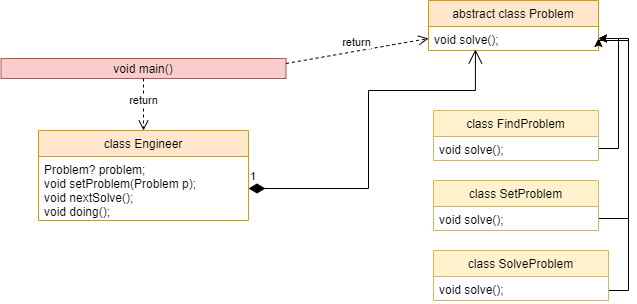

The diagram above was exported from draw.io. Its source (the exported page's mxGraphModel, read from the mxfile embedded in the PNG):
<mxGraphModel dx="1751" dy="425" grid="1" gridSize="10" guides="1" tooltips="1" connect="1" arrows="1" fold="1" page="1" pageScale="1" pageWidth="850" pageHeight="1100" background="none" math="0" shadow="0">
  <root>
    <mxCell id="0" />
    <mxCell id="1" parent="0" />
    <mxCell id="Gch_YCodAwFFFYA0Hyo_-17" value="class Engineer" style="swimlane;fontStyle=0;childLayout=stackLayout;horizontal=1;startSize=26;fillColor=#ffe6cc;horizontalStack=0;resizeParent=1;resizeParentMax=0;resizeLast=0;collapsible=1;marginBottom=0;strokeColor=#d79b00;" parent="1" vertex="1">
      <mxGeometry x="-120" y="130" width="210" height="90" as="geometry" />
    </mxCell>
    <mxCell id="Gch_YCodAwFFFYA0Hyo_-18" value="Problem? problem;&#10;void setProblem(Problem p);&#10;void nextSolve();&#10;void doing();" style="text;strokeColor=none;fillColor=none;align=left;verticalAlign=top;spacingLeft=4;spacingRight=4;overflow=hidden;rotatable=0;points=[[0,0.5],[1,0.5]];portConstraint=eastwest;" parent="Gch_YCodAwFFFYA0Hyo_-17" vertex="1">
      <mxGeometry y="26" width="210" height="64" as="geometry" />
    </mxCell>
    <mxCell id="Gch_YCodAwFFFYA0Hyo_-32" value="void main()" style="swimlane;fontStyle=0;childLayout=stackLayout;horizontal=1;startSize=26;fillColor=#f8cecc;horizontalStack=0;resizeParent=1;resizeParentMax=0;resizeLast=0;collapsible=1;marginBottom=0;strokeColor=#b85450;" parent="1" vertex="1">
      <mxGeometry x="-157.5" y="58" width="285" height="20" as="geometry" />
    </mxCell>
    <mxCell id="Gch_YCodAwFFFYA0Hyo_-36" value="return" style="html=1;verticalAlign=bottom;endArrow=open;dashed=1;endSize=8;rounded=0;exitX=0.5;exitY=1;exitDx=0;exitDy=0;entryX=0.5;entryY=0;entryDx=0;entryDy=0;" parent="1" source="Gch_YCodAwFFFYA0Hyo_-32" target="Gch_YCodAwFFFYA0Hyo_-17" edge="1">
      <mxGeometry x="0.2" relative="1" as="geometry">
        <mxPoint x="236.01" y="100" as="sourcePoint" />
        <mxPoint x="410" y="210" as="targetPoint" />
        <Array as="points" />
        <mxPoint as="offset" />
      </mxGeometry>
    </mxCell>
    <mxCell id="nIASMlXdIUHzJ0xDQQVn-4" value="abstract class Problem" style="swimlane;fontStyle=0;childLayout=stackLayout;horizontal=1;startSize=26;fillColor=#ffe6cc;horizontalStack=0;resizeParent=1;resizeParentMax=0;resizeLast=0;collapsible=1;marginBottom=0;strokeColor=#d79b00;" vertex="1" parent="1">
      <mxGeometry x="270" width="170" height="50" as="geometry" />
    </mxCell>
    <mxCell id="nIASMlXdIUHzJ0xDQQVn-5" value="void solve();" style="text;strokeColor=none;fillColor=none;align=left;verticalAlign=top;spacingLeft=4;spacingRight=4;overflow=hidden;rotatable=0;points=[[0,0.5],[1,0.5]];portConstraint=eastwest;" vertex="1" parent="nIASMlXdIUHzJ0xDQQVn-4">
      <mxGeometry y="26" width="170" height="24" as="geometry" />
    </mxCell>
    <mxCell id="nIASMlXdIUHzJ0xDQQVn-71" style="edgeStyle=orthogonalEdgeStyle;rounded=0;orthogonalLoop=1;jettySize=auto;html=1;entryX=1;entryY=0.5;entryDx=0;entryDy=0;exitX=1;exitY=0.5;exitDx=0;exitDy=0;" edge="1" parent="1" source="nIASMlXdIUHzJ0xDQQVn-30" target="nIASMlXdIUHzJ0xDQQVn-5">
      <mxGeometry relative="1" as="geometry">
        <Array as="points">
          <mxPoint x="450" y="290" />
          <mxPoint x="470" y="290" />
          <mxPoint x="470" y="38" />
        </Array>
      </mxGeometry>
    </mxCell>
    <mxCell id="nIASMlXdIUHzJ0xDQQVn-29" value="class SolveProblem" style="swimlane;fontStyle=0;childLayout=stackLayout;horizontal=1;startSize=26;fillColor=#fff2cc;horizontalStack=0;resizeParent=1;resizeParentMax=0;resizeLast=0;collapsible=1;marginBottom=0;strokeColor=#d6b656;" vertex="1" parent="1">
      <mxGeometry x="275" y="250" width="175" height="50" as="geometry" />
    </mxCell>
    <mxCell id="nIASMlXdIUHzJ0xDQQVn-30" value="void solve();" style="text;strokeColor=none;fillColor=none;align=left;verticalAlign=top;spacingLeft=4;spacingRight=4;overflow=hidden;rotatable=0;points=[[0,0.5],[1,0.5]];portConstraint=eastwest;" vertex="1" parent="nIASMlXdIUHzJ0xDQQVn-29">
      <mxGeometry y="26" width="175" height="24" as="geometry" />
    </mxCell>
    <mxCell id="nIASMlXdIUHzJ0xDQQVn-37" style="edgeStyle=orthogonalEdgeStyle;rounded=0;orthogonalLoop=1;jettySize=auto;html=1;exitX=0.5;exitY=1;exitDx=0;exitDy=0;" edge="1" parent="1" source="Gch_YCodAwFFFYA0Hyo_-32" target="Gch_YCodAwFFFYA0Hyo_-32">
      <mxGeometry relative="1" as="geometry" />
    </mxCell>
    <mxCell id="nIASMlXdIUHzJ0xDQQVn-43" value="return" style="html=1;verticalAlign=bottom;endArrow=open;dashed=1;endSize=8;rounded=0;exitX=1;exitY=0.25;exitDx=0;exitDy=0;entryX=0;entryY=0.5;entryDx=0;entryDy=0;" edge="1" parent="1" source="Gch_YCodAwFFFYA0Hyo_-32" target="nIASMlXdIUHzJ0xDQQVn-5">
      <mxGeometry relative="1" as="geometry">
        <mxPoint x="240" y="160" as="sourcePoint" />
        <mxPoint x="160" y="160" as="targetPoint" />
      </mxGeometry>
    </mxCell>
    <mxCell id="nIASMlXdIUHzJ0xDQQVn-68" style="edgeStyle=orthogonalEdgeStyle;rounded=0;orthogonalLoop=1;jettySize=auto;html=1;exitX=1;exitY=0.5;exitDx=0;exitDy=0;" edge="1" parent="1" source="nIASMlXdIUHzJ0xDQQVn-59" target="nIASMlXdIUHzJ0xDQQVn-5">
      <mxGeometry relative="1" as="geometry" />
    </mxCell>
    <mxCell id="nIASMlXdIUHzJ0xDQQVn-58" value="class FindProblem" style="swimlane;fontStyle=0;childLayout=stackLayout;horizontal=1;startSize=26;fillColor=#fff2cc;horizontalStack=0;resizeParent=1;resizeParentMax=0;resizeLast=0;collapsible=1;marginBottom=0;strokeColor=#d6b656;" vertex="1" parent="1">
      <mxGeometry x="275" y="110" width="165" height="50" as="geometry" />
    </mxCell>
    <mxCell id="nIASMlXdIUHzJ0xDQQVn-59" value="void solve();" style="text;strokeColor=none;fillColor=none;align=left;verticalAlign=top;spacingLeft=4;spacingRight=4;overflow=hidden;rotatable=0;points=[[0,0.5],[1,0.5]];portConstraint=eastwest;" vertex="1" parent="nIASMlXdIUHzJ0xDQQVn-58">
      <mxGeometry y="26" width="165" height="24" as="geometry" />
    </mxCell>
    <mxCell id="nIASMlXdIUHzJ0xDQQVn-69" style="edgeStyle=orthogonalEdgeStyle;rounded=0;orthogonalLoop=1;jettySize=auto;html=1;entryX=1;entryY=0.5;entryDx=0;entryDy=0;exitX=1;exitY=0.5;exitDx=0;exitDy=0;" edge="1" parent="1" source="nIASMlXdIUHzJ0xDQQVn-63" target="nIASMlXdIUHzJ0xDQQVn-5">
      <mxGeometry relative="1" as="geometry">
        <Array as="points">
          <mxPoint x="470" y="218" />
          <mxPoint x="470" y="40" />
          <mxPoint x="440" y="40" />
        </Array>
      </mxGeometry>
    </mxCell>
    <mxCell id="nIASMlXdIUHzJ0xDQQVn-62" value="class SetProblem" style="swimlane;fontStyle=0;childLayout=stackLayout;horizontal=1;startSize=26;fillColor=#fff2cc;horizontalStack=0;resizeParent=1;resizeParentMax=0;resizeLast=0;collapsible=1;marginBottom=0;strokeColor=#d6b656;" vertex="1" parent="1">
      <mxGeometry x="275" y="180" width="165" height="50" as="geometry" />
    </mxCell>
    <mxCell id="nIASMlXdIUHzJ0xDQQVn-63" value="void solve();" style="text;strokeColor=none;fillColor=none;align=left;verticalAlign=top;spacingLeft=4;spacingRight=4;overflow=hidden;rotatable=0;points=[[0,0.5],[1,0.5]];portConstraint=eastwest;" vertex="1" parent="nIASMlXdIUHzJ0xDQQVn-62">
      <mxGeometry y="26" width="165" height="24" as="geometry" />
    </mxCell>
    <mxCell id="nIASMlXdIUHzJ0xDQQVn-70" value="1" style="endArrow=open;html=1;endSize=12;startArrow=diamondThin;startSize=14;startFill=1;edgeStyle=orthogonalEdgeStyle;align=left;verticalAlign=bottom;rounded=0;exitX=1;exitY=0.5;exitDx=0;exitDy=0;entryX=0.276;entryY=0.958;entryDx=0;entryDy=0;entryPerimeter=0;" edge="1" parent="1" source="Gch_YCodAwFFFYA0Hyo_-18" target="nIASMlXdIUHzJ0xDQQVn-5">
      <mxGeometry x="-1" y="3" relative="1" as="geometry">
        <mxPoint x="120" y="200" as="sourcePoint" />
        <mxPoint x="280" y="200" as="targetPoint" />
        <Array as="points">
          <mxPoint x="210" y="188" />
          <mxPoint x="210" y="90" />
          <mxPoint x="317" y="90" />
        </Array>
      </mxGeometry>
    </mxCell>
  </root>
</mxGraphModel>